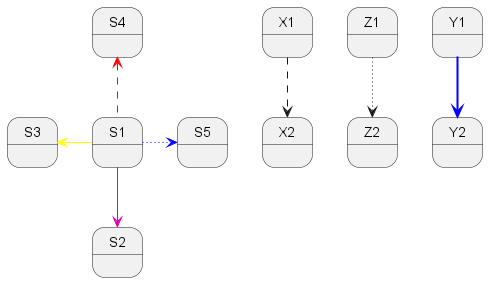

The diagram above was rendered by PlantUML. Its source (embedded in the PNG):
@startuml
State S1
State S2
S1 -[#DD00AA]-> S2
S1 -left[#yellow]-> S3
S1 -up[#red,dashed]-> S4
S1 -right[dotted,#blue]-> S5

X1 -[dashed]-> X2
Z1 -[dotted]-> Z2
Y1 -[#blue,bold]-> Y2
@enduml